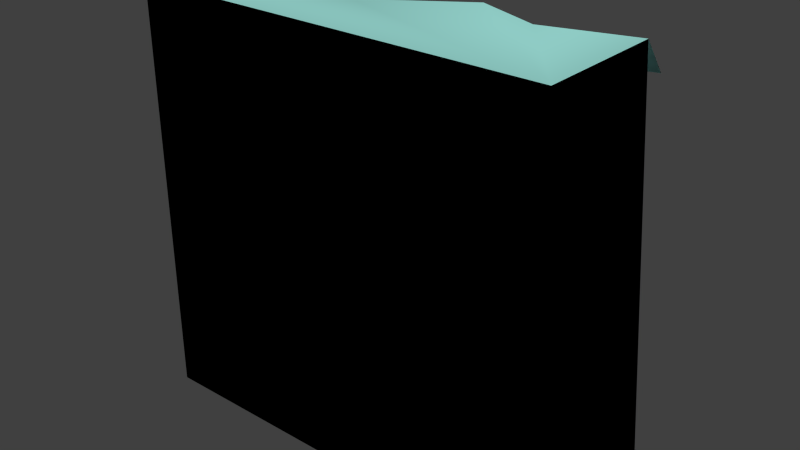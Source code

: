 # Source: cliffGrey_top.blend  (saved by Blender 2.76.0; exported with 4.5.12 LTS)
import bpy
from mathutils import Matrix  # noqa: F401  (used for matrix-valued properties, if any)

bpy.ops.wm.read_factory_settings(use_empty=True)
scene = bpy.context.scene
scene.name = 'Scene'

# ---- collections
col_collection_1 = bpy.data.collections.new('Collection 1'); scene.collection.children.link(col_collection_1)

# ---- materials (node trees are filled in below, after node groups)
mat_naturekit_stone_001 = bpy.data.materials.new('natureKit-stone.001')
mat_naturekit_stone_001.alpha_threshold = 0.0
mat_naturekit_stone_001.use_transparent_shadow = False
mat_naturekit_stone_001.diffuse_color = (0.6588, 0.8078, 0.8275, 1.0)
mat_naturekit_stone_001.specular_color = (0.33, 0.33, 0.33)
mat_naturekit_stone_001.roughness = 0.5
mat_naturekit_stone_001.specular_intensity = 1.0
mat_naturekit_leavesgreen_001 = bpy.data.materials.new('natureKit-leavesGreen.001')
mat_naturekit_leavesgreen_001.alpha_threshold = 0.0
mat_naturekit_leavesgreen_001.use_transparent_shadow = False
mat_naturekit_leavesgreen_001.diffuse_color = (0.3529, 0.7686, 0.7137, 1.0)
mat_naturekit_leavesgreen_001.specular_color = (0.33, 0.33, 0.33)
mat_naturekit_leavesgreen_001.roughness = 0.5
mat_naturekit_leavesgreen_001.specular_intensity = 1.0

# ---- material node trees

# ---- world
world_world = bpy.data.worlds.new('World'); scene.world = world_world
world_world.color = (0.05088, 0.05088, 0.05088)
world_world.use_sun_shadow = False
world_world.sun_shadow_jitter_overblur = 0.0
world_world.cycles.sampling_method = 'MANUAL'
world_world.cycles.sample_map_resolution = 256

# ---- meshes
me_cliffgrey_top = bpy.data.meshes.new('cliffGrey_top')
me_cliffgrey_top.from_pydata([(0.0, 0.04414, -0.07652), (0.0, 1.392, -0.07652), (0.3645, 1.252, -0.07652), (2.941, 0.04414, -0.07652), (1.25, 0.9634, -0.07652), (0.6872, 1.392, -0.07652), (1.886, 1.392, -0.07652), (2.34, 1.219, -0.07652), (2.941, 1.392, -0.07652), (0.0, 0.04414, 2.864), (0.0, 0.9665, 2.864), (2.34, 0.7937, 2.864), (1.886, 0.9665, 2.864), (0.3645, 0.8259, 2.864), (0.6872, 0.9665, 2.864), (1.25, 0.5377, 2.864), (2.941, 0.9665, 2.864), (2.941, 0.04414, 2.864), (0.3645, 1.015, 2.624), (0.0, 1.156, 2.624), (1.886, 1.156, 2.624), (1.25, 0.7269, 2.624), (2.941, 1.156, 2.624), (2.34, 0.9829, 2.624), (2.001, 1.112, 2.624), (2.113, 0.9747, 2.744), (2.226, 1.026, 2.624), (0.8278, 1.049, 2.624), (0.6872, 1.156, 2.624), (0.9685, 0.8467, 2.744), (1.109, 0.8341, 2.624), (0.4452, 1.05, 2.624), (0.5259, 1.038, 2.684), (0.6065, 1.121, 2.624)], [], [(0, 1, 2), (2, 3, 0), (2, 4, 3), (2, 5, 4), (4, 6, 3), (6, 7, 3), (7, 8, 3), (0, 9, 10), (10, 1, 0), (11, 7, 6), (6, 12, 11), (5, 2, 13), (13, 14, 5), (4, 5, 14), (14, 15, 4), (16, 8, 7), (7, 11, 16), (6, 4, 15), (15, 12, 6), (0, 3, 17), (17, 9, 0), (13, 2, 1), (1, 10, 13), (17, 3, 8), (8, 16, 17), (13, 10, 9), (9, 15, 13), (9, 17, 15), (15, 14, 13), (17, 12, 15), (17, 11, 12), (17, 16, 11), (13, 18, 19), (19, 10, 13), (20, 21, 15), (15, 12, 20), (22, 23, 11), (11, 16, 22), (24, 20, 12), (12, 25, 24), (25, 12, 11), (25, 11, 23), (23, 26, 25), (27, 28, 14), (14, 29, 27), (29, 14, 15), (29, 15, 21), (21, 30, 29), (31, 18, 13), (13, 32, 31), (32, 13, 14), (32, 14, 28), (28, 33, 32)])
me_cliffgrey_top.polygons.foreach_set('use_smooth', [True] * 53)
me_cliffgrey_top.polygons.foreach_set('material_index', [0, 0, 0, 0, 0, 0, 0, 0, 0, 0, 0, 0, 0, 0, 0, 0, 0, 0, 0, 0, 0, 0, 0, 0, 0, 1, 1, 1, 1, 1, 1, 1, 1, 1, 1, 1, 1, 1, 1, 1, 1, 1, 1, 1, 1, 1, 1, 1, 1, 1, 1, 1, 1])
_k = set([(0, 1), (0, 3), (0, 9), (1, 2), (1, 10), (1, 13), (2, 5), (2, 13), (3, 8), (3, 17), (4, 5), (4, 6), (4, 15), (5, 14), (6, 7), (6, 11), (6, 12), (7, 8), (7, 11), (8, 16), (9, 10), (9, 17), (10, 13), (11, 16), (11, 23), (11, 25), (12, 20), (13, 18), (13, 19), (14, 28), (14, 32), (15, 21), (15, 29), (16, 17)])
me_cliffgrey_top.attributes.new('sharp_edge', 'BOOLEAN', 'EDGE').data.foreach_set('value', [ (min(e.vertices), max(e.vertices)) in _k for e in me_cliffgrey_top.edges])
_uv = me_cliffgrey_top.uv_layers.new(name='UVMap')
_uv.uv.foreach_set('vector', [-4.093e-12, 3.114e-32, -8.917e-31, 44.88, -14.64, 40.2, -14.64, 40.2, -118.1, 1.143e-11, -4.093e-12, 3.114e-32, -14.64, 40.2, -50.19, 30.6, -118.1, 1.143e-11, -14.64, 40.2, -27.6, 44.88, -50.19, 30.6, -50.19, 30.6, -75.76, 44.88, -118.1, 1.143e-11, -75.76, 44.88, -93.98, 39.13, -118.1, 1.143e-11, -93.98, 39.13, -118.1, 44.88, -118.1, 1.143e-11, 3.702e-25, 2.132e-14, 3.702e-25, 86.61, -30.71, 86.61, -30.71, 86.61, -44.88, 2.106e-14, 3.702e-25, 2.132e-14, -82.11, 77.55, -77.84, -10.12, -58.73, -10.12, -58.73, -10.12, -63.0, 77.55, -82.11, 77.55, -41.21, -4.994, -27.43, -4.994, -22.61, 82.64, -22.61, 82.64, -36.39, 82.64, -41.21, -4.994, -26.08, -7.219, 0.6448, -7.219, -6.927, 80.22, -6.927, 80.22, -33.65, 80.22, -26.08, -7.219, -122.0, 85.15, -125.3, -2.555, -100.5, -2.555, -100.5, -2.555, -97.21, 85.15, -122.0, 85.15, -88.03, -0.3177, -58.74, -0.3177, -51.83, 87.18, -51.83, 87.18, -81.12, 87.18, -88.03, -0.3177, 4.093e-12, 2.132e-14, 118.1, 2.132e-14, 118.1, 86.61, 118.1, 86.61, 4.093e-12, 86.61, 4.093e-12, 2.132e-14, -6.015, 81.08, -1.697, -6.583, 13.67, -6.583, 13.67, -6.583, 9.356, 81.08, -6.015, 81.08, 5.684e-14, 86.61, 5.684e-14, 2.132e-14, 44.88, 2.106e-14, 44.88, 2.106e-14, 30.71, 86.61, 5.684e-14, 86.61, 14.64, 26.03, 1.37e-12, 30.71, 4.098e-12, -8.364e-15, 4.098e-12, -8.364e-15, 50.19, 16.43, 14.64, 26.03, 4.098e-12, -8.364e-15, 118.1, 1.142e-11, 50.19, 16.43, 50.19, 16.43, 27.6, 30.71, 14.64, 26.03, 118.1, 1.142e-11, 75.76, 30.71, 50.19, 16.43, 118.1, 1.142e-11, 93.98, 24.95, 75.76, 30.71, 118.1, 1.142e-11, 118.1, 30.71, 93.98, 24.95, -6.015, 47.21, -4.096, 37.92, 11.28, 37.92, 11.28, 37.92, 9.356, 47.21, -6.015, 47.21, -84.19, 65.66, -54.91, 65.66, -51.83, 74.64, -51.83, 74.64, -81.12, 74.64, -84.19, 65.66, -123.5, 54.54, -98.67, 54.54, -97.21, 63.91, -97.21, 63.91, -122.0, 63.91, -123.5, 54.54, -65.91, 23.1, -61.1, 23.1, -63.0, 32.39, -63.0, 32.39, -71.6, 27.74, -65.91, 23.1, -71.6, 27.74, -63.0, 32.39, -82.11, 32.39, -71.6, 27.74, -82.11, 32.39, -80.21, 23.1, -80.21, 23.1, -75.4, 23.1, -71.6, 27.74, -10.24, 35.93, -3.562, 35.93, -6.927, 44.79, -6.927, 44.79, -18.61, 40.36, -10.24, 35.93, -18.61, 40.36, -6.927, 44.79, -33.65, 44.79, -18.61, 40.36, -33.65, 44.79, -30.29, 35.93, -30.29, 35.93, -23.61, 35.93, -18.61, 40.36, -28.2, 44.71, -24.75, 44.71, -22.61, 53.94, -22.61, 53.94, -31.11, 47.02, -28.2, 44.71, -31.11, 47.02, -22.61, 53.94, -36.39, 53.94, -31.11, 47.02, -36.39, 53.94, -38.53, 44.71, -38.53, 44.71, -35.09, 44.71, -31.11, 47.02])
me_cliffgrey_top.materials.append(mat_naturekit_stone_001)
me_cliffgrey_top.materials.append(mat_naturekit_leavesgreen_001)
me_cliffgrey_top.use_remesh_preserve_volume = False
me_cliffgrey_top.use_remesh_preserve_attributes = False
me_cliffgrey_top.use_mirror_vertex_groups = False
me_cliffgrey_top.update()
me_cliffgrey_top.normals_split_custom_set([tuple(v) for v in zip(*[iter([-6.367e-09, -1.15e-07, -1.0, -3.411e-08, -1.05e-07, -1.0, -1.863e-08, -9.88e-08, -1.0, -1.863e-08, -9.88e-08, -1.0, 1.223e-08, -1.15e-07, -1.0, -6.367e-09, -1.15e-07, -1.0, -1.863e-08, -9.88e-08, -1.0, -7.825e-08, -2.761e-07, -1.0, 1.223e-08, -1.15e-07, -1.0, -1.863e-08, -9.88e-08, -1.0, 0.0, 0.0, -1.0, -7.825e-08, -2.761e-07, -1.0, -7.825e-08, -2.761e-07, -1.0, 2.547e-08, -8.885e-08, -1.0, 1.223e-08, -1.15e-07, -1.0, 2.547e-08, -8.885e-08, -1.0, -3.073e-08, -1.333e-07, -1.0, 1.223e-08, -1.15e-07, -1.0, -3.073e-08, -1.333e-07, -1.0, 3.68e-08, -1.05e-07, -1.0, 1.223e-08, -1.15e-07, -1.0, 1.0, 4.777e-05, -7.783e-12, 1.0, -1.467e-11, -0.0003355, 1.0, -4.728e-05, -6.847e-06, 1.0, -4.728e-05, -6.847e-06, 1.0, 6.271e-09, 0.0003355, 1.0, 4.777e-05, -7.783e-12, -0.2975, -0.9422, 0.1542, -0.2975, -0.9422, 0.1542, -0.2975, -0.9422, 0.1542, -0.2975, -0.9422, 0.1542, -0.2975, -0.9422, 0.1542, -0.2975, -0.9422, 0.1542, 0.3359, -0.9295, 0.1521, 0.3359, -0.9295, 0.152, 0.3359, -0.9295, 0.1521, 0.3359, -0.9295, 0.1521, 0.3359, -0.9295, 0.1521, 0.3359, -0.9295, 0.1521, -0.5292, -0.8374, 0.137, -0.5292, -0.8374, 0.137, -0.5292, -0.8374, 0.137, -0.5292, -0.8374, 0.137, -0.5292, -0.8374, 0.137, -0.5292, -0.8374, 0.137, 0.2291, -0.9606, 0.1572, 0.2291, -0.9606, 0.1572, 0.2291, -0.9606, 0.1572, 0.2291, -0.9606, 0.1572, 0.2291, -0.9606, 0.1572, 0.2291, -0.9606, 0.1572, 0.4827, -0.8643, 0.1414, 0.4827, -0.8643, 0.1414, 0.4827, -0.8643, 0.1414, 0.4827, -0.8643, 0.1414, 0.4827, -0.8643, 0.1414, 0.4827, -0.8643, 0.1414, 4.777e-05, 1.0, 0.0, 4.777e-05, 1.0, 2.293e-09, 4.777e-05, 1.0, -2.282e-09, 4.777e-05, 1.0, -2.282e-09, 4.777e-05, 1.0, 2.088e-12, 4.777e-05, 1.0, 0.0, -0.301, -0.9411, 0.154, -0.301, -0.9411, 0.154, -0.301, -0.9411, 0.154, -0.3011, -0.9411, 0.154, -0.301, -0.9411, 0.154, -0.301, -0.9411, 0.154, -1.0, 7.418e-08, -4.777e-05, -1.0, 2.711e-07, 0.0003355, -1.0, 2.179e-07, -4.825e-05, -1.0, 2.179e-07, -4.825e-05, -1.0, -1.767e-08, -0.0003355, -1.0, 7.418e-08, -4.777e-05, -1.291e-07, 0.0, 1.0, 0.0, 0.0, 1.0, -1.444e-07, 0.0, 1.0, -1.444e-07, 0.0, 1.0, -4.712e-08, 0.0, 1.0, -1.291e-07, 0.0, 1.0, -1.444e-07, 0.0, 1.0, -5.38e-08, 0.0, 1.0, -4.712e-08, 0.0, 1.0, -4.712e-08, 0.0, 1.0, 0.0, 0.0, 1.0, -1.291e-07, 0.0, 1.0, -5.38e-08, 0.0, 1.0, 1.229e-07, 0.0, 1.0, -4.712e-08, 0.0, 1.0, -5.38e-08, 0.0, 1.0, 4.217e-07, 0.0, 1.0, 1.229e-07, 0.0, 1.0, -5.38e-08, 0.0, 1.0, -3.227e-07, 0.0, 1.0, 4.217e-07, 0.0, 1.0, -0.2325, -0.727, 0.6461, -0.2325, -0.727, 0.6461, -0.2325, -0.727, 0.6461, -0.2325, -0.727, 0.6461, -0.2325, -0.727, 0.6461, -0.2325, -0.727, 0.6461, 0.3852, -0.6898, 0.6131, 0.3852, -0.6897, 0.6131, 0.3852, -0.6897, 0.6131, 0.3852, -0.6897, 0.6131, 0.3853, -0.6897, 0.6131, 0.3852, -0.6898, 0.6131, 0.1756, -0.7358, 0.654, 0.1755, -0.7358, 0.654, 0.1755, -0.7358, 0.654, 0.1755, -0.7358, 0.654, 0.1756, -0.7358, 0.654, 0.1756, -0.7358, 0.654, -0.2297, -0.7274, 0.6466, -0.2297, -0.7274, 0.6466, -0.2297, -0.7274, 0.6466, -0.2297, -0.7274, 0.6466, -0.2297, -0.7274, 0.6466, -0.2297, -0.7274, 0.6466, -0.2297, -0.7274, 0.6466, -0.2297, -0.7274, 0.6466, -0.2298, -0.7274, 0.6466, -0.2297, -0.7274, 0.6466, -0.2297, -0.7274, 0.6466, -0.2297, -0.7274, 0.6466, -0.2297, -0.7274, 0.6466, -0.2297, -0.7274, 0.6466, -0.2297, -0.7274, 0.6466, -0.4271, -0.6758, 0.6007, -0.4271, -0.6758, 0.6007, -0.427, -0.6758, 0.6007, -0.427, -0.6758, 0.6007, -0.4271, -0.6758, 0.6007, -0.4271, -0.6758, 0.6007, -0.4271, -0.6758, 0.6007, -0.427, -0.6758, 0.6007, -0.4271, -0.6758, 0.6007, -0.4271, -0.6758, 0.6007, -0.4271, -0.6758, 0.6007, -0.427, -0.6758, 0.6007, -0.427, -0.6758, 0.6007, -0.4271, -0.6758, 0.6007, -0.4271, -0.6758, 0.6007, 0.2607, -0.7215, 0.6414, 0.2607, -0.7215, 0.6414, 0.2607, -0.7215, 0.6414, 0.2607, -0.7215, 0.6414, 0.2607, -0.7215, 0.6414, 0.2607, -0.7215, 0.6414, 0.2607, -0.7215, 0.6414, 0.2607, -0.7215, 0.6414, 0.2607, -0.7215, 0.6414, 0.2608, -0.7215, 0.6414, 0.2608, -0.7216, 0.6413, 0.2607, -0.7215, 0.6414, 0.2607, -0.7215, 0.6414, 0.2607, -0.7215, 0.6414, 0.2608, -0.7215, 0.6414])] * 3)])

# ---- objects
ob_cliffgrey_top = bpy.data.objects.new('cliffGrey_top', me_cliffgrey_top)

# ---- transforms, parenting, visibility, modifiers, constraints
ob_cliffgrey_top.location = (0.0, 0.0, 0.0)
ob_cliffgrey_top.lineart.crease_threshold = 0.0

# ---- collection membership
col_collection_1.objects.link(ob_cliffgrey_top)

# ---- scene / render settings (as saved in the file)
scene.frame_start = 1; scene.frame_end = 250; scene.frame_set(1)
scene.render.engine = 'BLENDER_EEVEE_NEXT'
scene.render.resolution_percentage = 50
scene.render.dither_intensity = 0.0
scene.cycles.use_denoising = False
scene.cycles.samples = 10
scene.cycles.sampling_pattern = 'TABULATED_SOBOL'
scene.cycles.light_sampling_threshold = 0.0
scene.cycles.use_adaptive_sampling = False
scene.cycles.use_light_tree = False
scene.cycles.blur_glossy = 0.0
scene.cycles.pixel_filter_type = 'GAUSSIAN'
scene.cycles.sample_clamp_indirect = 0.0
scene.view_settings.view_transform = 'Standard'
bpy.context.view_layer.update()

# ---- added for rendering (the .blend has no active camera and no usable light): camera, sun
cam_auto = bpy.data.cameras.new('AutoCamera')
cam_auto.lens = 50.0
cam_auto.sensor_width = 36.0
cam_auto.clip_end = 1000.0
ob_auto_camera = bpy.data.objects.new('AutoCamera', cam_auto)
scene.collection.objects.link(ob_auto_camera)
ob_auto_camera.location = (5.5154, -4.13582, 4.62988)
ob_auto_camera.rotation_euler = (1.09748, -7.21219e-08, 0.694738)
scene.camera = ob_auto_camera
light_auto_sun = bpy.data.lights.new('AutoSun', 'SUN')
light_auto_sun.energy = 3.0
light_auto_sun.angle = 0.0523599
ob_auto_sun = bpy.data.objects.new('AutoSun', light_auto_sun)
scene.collection.objects.link(ob_auto_sun)
ob_auto_sun.rotation_euler = (0.872665, 0.174533, 0.523599)
bpy.context.view_layer.update()
